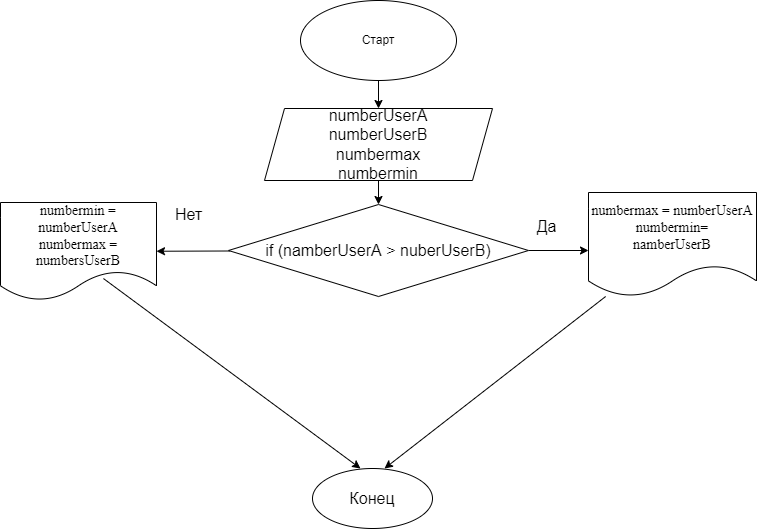

The diagram above was exported from draw.io. Its source (the exported page's mxGraphModel, read from the mxfile embedded in the PNG):
<mxGraphModel dx="667" dy="450" grid="1" gridSize="12" guides="1" tooltips="1" connect="1" arrows="1" fold="1" page="1" pageScale="1" pageWidth="1169" pageHeight="827" background="none" math="0" shadow="0">
  <root>
    <mxCell id="0" />
    <mxCell id="1" parent="0" />
    <mxCell id="6" value="" style="edgeStyle=none;html=1;fontSize=16;" edge="1" parent="1" source="3" target="4">
      <mxGeometry relative="1" as="geometry" />
    </mxCell>
    <mxCell id="3" value="Старт" style="ellipse;whiteSpace=wrap;html=1;" vertex="1" parent="1">
      <mxGeometry x="504" y="48" width="156" height="80" as="geometry" />
    </mxCell>
    <mxCell id="12" value="" style="edgeStyle=none;html=1;fontSize=16;" edge="1" parent="1" source="4" target="11">
      <mxGeometry relative="1" as="geometry" />
    </mxCell>
    <mxCell id="4" value="numberUserA&lt;br&gt;numberUserB&lt;br&gt;numbermax&lt;br&gt;numbermin" style="shape=parallelogram;perimeter=parallelogramPerimeter;whiteSpace=wrap;html=1;fixedSize=1;fontSize=16;" vertex="1" parent="1">
      <mxGeometry x="468" y="156" width="228" height="72" as="geometry" />
    </mxCell>
    <mxCell id="13" style="edgeStyle=none;html=1;fontSize=16;" edge="1" parent="1" source="11">
      <mxGeometry relative="1" as="geometry">
        <mxPoint x="792" y="298" as="targetPoint" />
      </mxGeometry>
    </mxCell>
    <mxCell id="17" value="" style="edgeStyle=none;html=1;fontSize=16;" edge="1" parent="1" source="11" target="16">
      <mxGeometry relative="1" as="geometry" />
    </mxCell>
    <mxCell id="11" value="if (namberUserA &amp;gt; nuberUserB)" style="rhombus;whiteSpace=wrap;html=1;fontSize=16;" vertex="1" parent="1">
      <mxGeometry x="432" y="252" width="300" height="92" as="geometry" />
    </mxCell>
    <mxCell id="14" value="Да" style="text;html=1;align=center;verticalAlign=middle;resizable=0;points=[];autosize=1;strokeColor=none;fillColor=none;fontSize=16;" vertex="1" parent="1">
      <mxGeometry x="732" y="262" width="36" height="24" as="geometry" />
    </mxCell>
    <mxCell id="20" style="edgeStyle=none;html=1;fontSize=16;" edge="1" parent="1" source="15">
      <mxGeometry relative="1" as="geometry">
        <mxPoint x="588" y="516" as="targetPoint" />
      </mxGeometry>
    </mxCell>
    <mxCell id="15" value="numbermax = numberUserA&lt;br style=&quot;font-size: 14px;&quot;&gt;numbermin=&lt;br style=&quot;font-size: 14px;&quot;&gt;namberUserB" style="shape=document;whiteSpace=wrap;html=1;boundedLbl=1;fontSize=14;fontFamily=Times New Roman;" vertex="1" parent="1">
      <mxGeometry x="792" y="240" width="168" height="104" as="geometry" />
    </mxCell>
    <mxCell id="19" style="edgeStyle=none;html=1;fontSize=16;exitX=0.66;exitY=0.776;exitDx=0;exitDy=0;exitPerimeter=0;" edge="1" parent="1" source="16">
      <mxGeometry relative="1" as="geometry">
        <mxPoint x="564" y="516" as="targetPoint" />
      </mxGeometry>
    </mxCell>
    <mxCell id="16" value="numbermin =&lt;br style=&quot;font-size: 14px&quot;&gt;numberUserA&lt;br style=&quot;font-size: 14px&quot;&gt;numbermax =&lt;br style=&quot;font-size: 14px&quot;&gt;numbersUserB" style="shape=document;whiteSpace=wrap;html=1;boundedLbl=1;fontSize=14;fontFamily=Times New Roman;" vertex="1" parent="1">
      <mxGeometry x="204" y="250" width="156" height="98" as="geometry" />
    </mxCell>
    <mxCell id="18" value="Нет" style="text;html=1;align=center;verticalAlign=middle;resizable=0;points=[];autosize=1;strokeColor=none;fillColor=none;fontSize=16;" vertex="1" parent="1">
      <mxGeometry x="368" y="250" width="48" height="24" as="geometry" />
    </mxCell>
    <mxCell id="21" value="Конец" style="ellipse;whiteSpace=wrap;html=1;fontSize=16;" vertex="1" parent="1">
      <mxGeometry x="516" y="516" width="120" height="60" as="geometry" />
    </mxCell>
  </root>
</mxGraphModel>